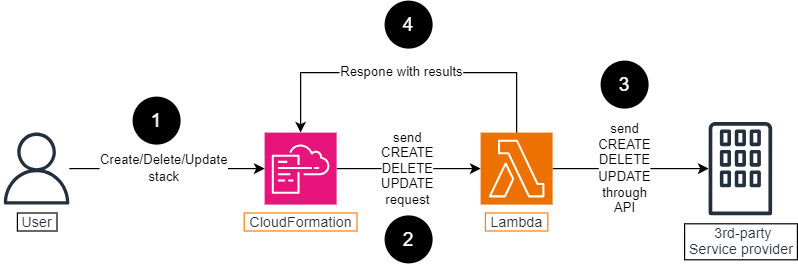

The diagram above was exported from draw.io. Its source (the exported page's mxGraphModel, read from the mxfile embedded in the PNG):
<mxGraphModel dx="1206" dy="650" grid="1" gridSize="10" guides="1" tooltips="1" connect="1" arrows="1" fold="1" page="1" pageScale="1" pageWidth="1169" pageHeight="827" math="0" shadow="0">
  <root>
    <mxCell id="0" />
    <mxCell id="1" parent="0" />
    <mxCell id="HowcIe3TYXiUgXbBVjp--5" style="edgeStyle=orthogonalEdgeStyle;rounded=0;orthogonalLoop=1;jettySize=auto;html=1;" edge="1" parent="1" source="HowcIe3TYXiUgXbBVjp--3" target="HowcIe3TYXiUgXbBVjp--4">
      <mxGeometry relative="1" as="geometry" />
    </mxCell>
    <mxCell id="HowcIe3TYXiUgXbBVjp--6" value="&lt;div&gt;send&lt;/div&gt;CREATE&lt;div&gt;DELETE&lt;/div&gt;&lt;div&gt;UPDATE&lt;/div&gt;&lt;div&gt;request&lt;/div&gt;" style="edgeLabel;html=1;align=center;verticalAlign=middle;resizable=0;points=[];" vertex="1" connectable="0" parent="HowcIe3TYXiUgXbBVjp--5">
      <mxGeometry x="0.1132" y="1" relative="1" as="geometry">
        <mxPoint x="-8" y="1" as="offset" />
      </mxGeometry>
    </mxCell>
    <mxCell id="HowcIe3TYXiUgXbBVjp--3" value="&amp;nbsp;CloudFormation&amp;nbsp;" style="sketch=0;points=[[0,0,0],[0.25,0,0],[0.5,0,0],[0.75,0,0],[1,0,0],[0,1,0],[0.25,1,0],[0.5,1,0],[0.75,1,0],[1,1,0],[0,0.25,0],[0,0.5,0],[0,0.75,0],[1,0.25,0],[1,0.5,0],[1,0.75,0]];points=[[0,0,0],[0.25,0,0],[0.5,0,0],[0.75,0,0],[1,0,0],[0,1,0],[0.25,1,0],[0.5,1,0],[0.75,1,0],[1,1,0],[0,0.25,0],[0,0.5,0],[0,0.75,0],[1,0.25,0],[1,0.5,0],[1,0.75,0]];outlineConnect=0;fontColor=#232F3E;fillColor=#E7157B;strokeColor=#ffffff;dashed=0;verticalLabelPosition=bottom;verticalAlign=top;align=center;html=1;fontSize=12;fontStyle=0;aspect=fixed;shape=mxgraph.aws4.resourceIcon;resIcon=mxgraph.aws4.cloudformation;labelBackgroundColor=default;labelBorderColor=#FF8000;" vertex="1" parent="1">
      <mxGeometry x="310" y="130" width="60" height="60" as="geometry" />
    </mxCell>
    <mxCell id="HowcIe3TYXiUgXbBVjp--12" style="edgeStyle=orthogonalEdgeStyle;rounded=0;orthogonalLoop=1;jettySize=auto;html=1;" edge="1" parent="1" source="HowcIe3TYXiUgXbBVjp--4" target="HowcIe3TYXiUgXbBVjp--21">
      <mxGeometry relative="1" as="geometry">
        <mxPoint x="660" y="159.9999999999999" as="targetPoint" />
      </mxGeometry>
    </mxCell>
    <mxCell id="HowcIe3TYXiUgXbBVjp--13" value="&lt;div&gt;send&lt;/div&gt;CREATE&lt;div&gt;DELETE&lt;/div&gt;&lt;div&gt;UPDATE&lt;/div&gt;&lt;div&gt;through&lt;/div&gt;&lt;div&gt;API&lt;/div&gt;" style="edgeLabel;html=1;align=center;verticalAlign=middle;resizable=0;points=[];" vertex="1" connectable="0" parent="HowcIe3TYXiUgXbBVjp--12">
      <mxGeometry x="0.2404" y="1" relative="1" as="geometry">
        <mxPoint x="-21" y="1" as="offset" />
      </mxGeometry>
    </mxCell>
    <mxCell id="HowcIe3TYXiUgXbBVjp--4" value="&amp;nbsp;Lambda&amp;nbsp;" style="sketch=0;points=[[0,0,0],[0.25,0,0],[0.5,0,0],[0.75,0,0],[1,0,0],[0,1,0],[0.25,1,0],[0.5,1,0],[0.75,1,0],[1,1,0],[0,0.25,0],[0,0.5,0],[0,0.75,0],[1,0.25,0],[1,0.5,0],[1,0.75,0]];outlineConnect=0;fontColor=#232F3E;fillColor=#ED7100;strokeColor=#ffffff;dashed=0;verticalLabelPosition=bottom;verticalAlign=top;align=center;html=1;fontSize=12;fontStyle=0;aspect=fixed;shape=mxgraph.aws4.resourceIcon;resIcon=mxgraph.aws4.lambda;labelBackgroundColor=#FFFFFF;labelBorderColor=#FF8000;" vertex="1" parent="1">
      <mxGeometry x="490" y="129.9999999999999" width="60" height="60" as="geometry" />
    </mxCell>
    <mxCell id="HowcIe3TYXiUgXbBVjp--8" style="edgeStyle=orthogonalEdgeStyle;rounded=0;orthogonalLoop=1;jettySize=auto;html=1;" edge="1" parent="1" source="HowcIe3TYXiUgXbBVjp--7" target="HowcIe3TYXiUgXbBVjp--3">
      <mxGeometry relative="1" as="geometry" />
    </mxCell>
    <mxCell id="HowcIe3TYXiUgXbBVjp--9" value="Create/Delete/Update&lt;div&gt;stack&lt;/div&gt;" style="edgeLabel;html=1;align=center;verticalAlign=middle;resizable=0;points=[];" vertex="1" connectable="0" parent="HowcIe3TYXiUgXbBVjp--8">
      <mxGeometry x="0.0368" relative="1" as="geometry">
        <mxPoint x="-7" as="offset" />
      </mxGeometry>
    </mxCell>
    <mxCell id="HowcIe3TYXiUgXbBVjp--7" value="&amp;nbsp;User&amp;nbsp;" style="sketch=0;outlineConnect=0;fontColor=#232F3E;gradientColor=none;fillColor=#232F3D;strokeColor=none;dashed=0;verticalLabelPosition=bottom;verticalAlign=top;align=center;html=1;fontSize=12;fontStyle=0;aspect=fixed;pointerEvents=1;shape=mxgraph.aws4.user;labelBackgroundColor=default;labelBorderColor=default;" vertex="1" parent="1">
      <mxGeometry x="90" y="130" width="60" height="60" as="geometry" />
    </mxCell>
    <mxCell id="HowcIe3TYXiUgXbBVjp--18" style="edgeStyle=orthogonalEdgeStyle;rounded=0;orthogonalLoop=1;jettySize=auto;html=1;entryX=0.5;entryY=0;entryDx=0;entryDy=0;entryPerimeter=0;" edge="1" parent="1" source="HowcIe3TYXiUgXbBVjp--4" target="HowcIe3TYXiUgXbBVjp--3">
      <mxGeometry relative="1" as="geometry">
        <Array as="points">
          <mxPoint x="520" y="80" />
          <mxPoint x="340" y="80" />
        </Array>
      </mxGeometry>
    </mxCell>
    <mxCell id="HowcIe3TYXiUgXbBVjp--19" value="Respone with results" style="edgeLabel;html=1;align=center;verticalAlign=middle;resizable=0;points=[];" vertex="1" connectable="0" parent="HowcIe3TYXiUgXbBVjp--18">
      <mxGeometry x="-0.1418" y="-1" relative="1" as="geometry">
        <mxPoint x="-26" as="offset" />
      </mxGeometry>
    </mxCell>
    <mxCell id="HowcIe3TYXiUgXbBVjp--21" value="&amp;nbsp;3rd-party&lt;div&gt;&amp;nbsp;Service provider&amp;nbsp;&lt;/div&gt;" style="sketch=0;outlineConnect=0;fontColor=#232F3E;gradientColor=none;fillColor=#232F3D;strokeColor=none;dashed=0;verticalLabelPosition=bottom;verticalAlign=top;align=center;html=1;fontSize=12;fontStyle=0;aspect=fixed;pointerEvents=1;shape=mxgraph.aws4.corporate_data_center;labelBackgroundColor=default;labelBorderColor=default;" vertex="1" parent="1">
      <mxGeometry x="680" y="121" width="53" height="78" as="geometry" />
    </mxCell>
    <mxCell id="HowcIe3TYXiUgXbBVjp--23" value="1" style="ellipse;whiteSpace=wrap;html=1;aspect=fixed;fontSize=16;labelBackgroundColor=none;fillColor=#000000;fontColor=#ffffff;strokeColor=none;" vertex="1" parent="1">
      <mxGeometry x="200" y="100" width="40" height="40" as="geometry" />
    </mxCell>
    <mxCell id="HowcIe3TYXiUgXbBVjp--24" value="2" style="ellipse;whiteSpace=wrap;html=1;aspect=fixed;fontSize=16;labelBackgroundColor=none;fillColor=#000000;fontColor=#ffffff;strokeColor=none;" vertex="1" parent="1">
      <mxGeometry x="410" y="199" width="40" height="40" as="geometry" />
    </mxCell>
    <mxCell id="HowcIe3TYXiUgXbBVjp--25" value="3" style="ellipse;whiteSpace=wrap;html=1;aspect=fixed;fontSize=16;labelBackgroundColor=none;fillColor=#000000;fontColor=#ffffff;strokeColor=none;" vertex="1" parent="1">
      <mxGeometry x="590" y="70" width="40" height="40" as="geometry" />
    </mxCell>
    <mxCell id="HowcIe3TYXiUgXbBVjp--26" value="4" style="ellipse;whiteSpace=wrap;html=1;aspect=fixed;fontSize=16;labelBackgroundColor=none;fillColor=#000000;fontColor=#ffffff;strokeColor=none;" vertex="1" parent="1">
      <mxGeometry x="410" y="20" width="40" height="40" as="geometry" />
    </mxCell>
  </root>
</mxGraphModel>